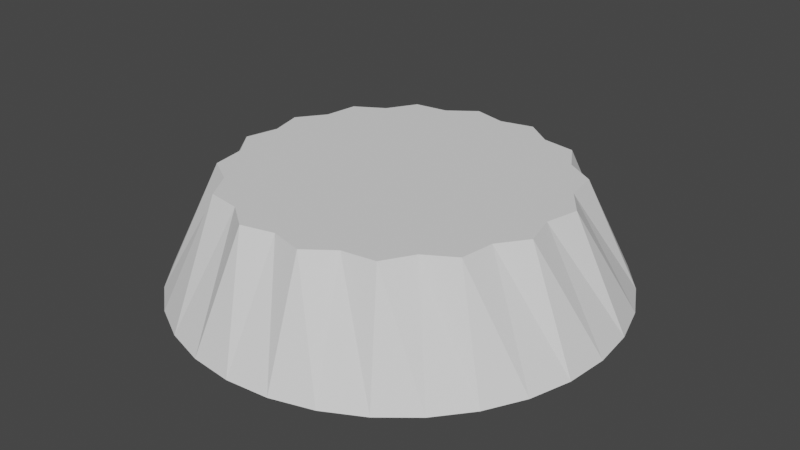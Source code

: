 # Source: pedestal.blend  (saved by Blender 3.3.6; exported with 4.5.12 LTS)
import bpy
from mathutils import Matrix  # noqa: F401  (used for matrix-valued properties, if any)

bpy.ops.wm.read_factory_settings(use_empty=True)
scene = bpy.context.scene
scene.name = 'Scene'

# ---- collections
col_collection = bpy.data.collections.new('Collection'); scene.collection.children.link(col_collection)

# ---- world
world_world = bpy.data.worlds.new('World'); scene.world = world_world
world_world.use_nodes = True; world_world.node_tree.nodes.clear()
_N = world_world.node_tree.nodes; _L = world_world.node_tree.links
n0 = _N.new('ShaderNodeOutputWorld'); n0.name = 'World Output'; n0.location = (300, 300)
n1 = _N.new('ShaderNodeBackground'); n1.name = 'Background'; n1.location = (10, 300)
n1.inputs[0].default_value = (0.05088, 0.05088, 0.05088, 1.0)
_L.new(n1.outputs[0], n0.inputs[0])
n0.is_active_output = True
world_world.color = (0.05088, 0.05088, 0.05088)
world_world.use_sun_shadow = False
world_world.sun_shadow_jitter_overblur = 0.0

# ---- meshes
me_cylinder = bpy.data.meshes.new('Cylinder')
me_cylinder.from_pydata([(-1.01e-08, 1.834, -1.0), (-5.072e-09, 1.31, -0.08995), (0.3579, 1.799, -1.0), (0.274, 1.378, -0.08995), (0.702, 1.695, -1.0), (0.5012, 1.21, -0.08995), (1.019, 1.525, -1.0), (0.7804, 1.168, -0.08995), (1.297, 1.297, -1.0), (0.9261, 0.9261, -0.08995), (1.525, 1.019, -1.0), (1.168, 0.7804, -0.08995), (1.695, 0.702, -1.0), (1.21, 0.5012, -0.08995), (1.799, 0.3579, -1.0), (1.378, 0.274, -0.08995), (1.834, -1.243e-08, -1.0), (1.31, -3.608e-09, -0.08995), (1.799, -0.3579, -1.0), (1.378, -0.274, -0.08995), (1.695, -0.702, -1.0), (1.21, -0.5012, -0.08995), (1.525, -1.019, -1.0), (1.168, -0.7804, -0.08995), (1.297, -1.297, -1.0), (0.9261, -0.9261, -0.08995), (1.019, -1.525, -1.0), (0.7804, -1.168, -0.08995), (0.702, -1.695, -1.0), (0.5012, -1.21, -0.08995), (0.3579, -1.799, -1.0), (0.274, -1.378, -0.08995), (-1.01e-08, -1.834, -1.0), (-5.072e-09, -1.31, -0.08995), (-0.3579, -1.799, -1.0), (-0.274, -1.378, -0.08995), (-0.702, -1.695, -1.0), (-0.5012, -1.21, -0.08995), (-1.019, -1.525, -1.0), (-0.7804, -1.168, -0.08995), (-1.297, -1.297, -1.0), (-0.9261, -0.9261, -0.08995), (-1.525, -1.019, -1.0), (-1.168, -0.7804, -0.08995), (-1.695, -0.702, -1.0), (-1.21, -0.5012, -0.08995), (-1.799, -0.3579, -1.0), (-1.378, -0.274, -0.08995), (-1.834, -1.243e-08, -1.0), (-1.31, -3.608e-09, -0.08995), (-1.799, 0.3579, -1.0), (-1.378, 0.274, -0.08995), (-1.695, 0.702, -1.0), (-1.21, 0.5012, -0.08995), (-1.525, 1.019, -1.0), (-1.168, 0.7804, -0.08995), (-1.297, 1.297, -1.0), (-0.9261, 0.9261, -0.08995), (-1.019, 1.525, -1.0), (-0.7804, 1.168, -0.08995), (-0.702, 1.695, -1.0), (-0.5012, 1.21, -0.08995), (-0.3579, 1.799, -1.0), (-0.274, 1.378, -0.08995)], [], [(0, 1, 3, 2), (2, 3, 5, 4), (4, 5, 7, 6), (6, 7, 9, 8), (8, 9, 11, 10), (10, 11, 13, 12), (12, 13, 15, 14), (14, 15, 17, 16), (16, 17, 19, 18), (18, 19, 21, 20), (20, 21, 23, 22), (22, 23, 25, 24), (24, 25, 27, 26), (26, 27, 29, 28), (28, 29, 31, 30), (30, 31, 33, 32), (32, 33, 35, 34), (34, 35, 37, 36), (36, 37, 39, 38), (38, 39, 41, 40), (40, 41, 43, 42), (42, 43, 45, 44), (44, 45, 47, 46), (46, 47, 49, 48), (48, 49, 51, 50), (50, 51, 53, 52), (52, 53, 55, 54), (54, 55, 57, 56), (56, 57, 59, 58), (58, 59, 61, 60), (3, 1, 63, 61, 59, 57, 55, 53, 51, 49, 47, 45, 43, 41, 39, 37, 35, 33, 31, 29, 27, 25, 23, 21, 19, 17, 15, 13, 11, 9, 7, 5), (60, 61, 63, 62), (62, 63, 1, 0), (0, 2, 4, 6, 8, 10, 12, 14, 16, 18, 20, 22, 24, 26, 28, 30, 32, 34, 36, 38, 40, 42, 44, 46, 48, 50, 52, 54, 56, 58, 60, 62)])
_uv = me_cylinder.uv_layers.new(name='UVMap')
_uv.uv.foreach_set('vector', [1.0, 0.5, 1.0, 1.0, 0.9688, 1.0, 0.9688, 0.5, 0.9688, 0.5, 0.9688, 1.0, 0.9375, 1.0, 0.9375, 0.5, 0.9375, 0.5, 0.9375, 1.0, 0.9062, 1.0, 0.9062, 0.5, 0.9062, 0.5, 0.9062, 1.0, 0.875, 1.0, 0.875, 0.5, 0.875, 0.5, 0.875, 1.0, 0.8438, 1.0, 0.8438, 0.5, 0.8438, 0.5, 0.8438, 1.0, 0.8125, 1.0, 0.8125, 0.5, 0.8125, 0.5, 0.8125, 1.0, 0.7812, 1.0, 0.7812, 0.5, 0.7812, 0.5, 0.7812, 1.0, 0.75, 1.0, 0.75, 0.5, 0.75, 0.5, 0.75, 1.0, 0.7188, 1.0, 0.7188, 0.5, 0.7188, 0.5, 0.7188, 1.0, 0.6875, 1.0, 0.6875, 0.5, 0.6875, 0.5, 0.6875, 1.0, 0.6562, 1.0, 0.6562, 0.5, 0.6562, 0.5, 0.6562, 1.0, 0.625, 1.0, 0.625, 0.5, 0.625, 0.5, 0.625, 1.0, 0.5938, 1.0, 0.5938, 0.5, 0.5938, 0.5, 0.5938, 1.0, 0.5625, 1.0, 0.5625, 0.5, 0.5625, 0.5, 0.5625, 1.0, 0.5312, 1.0, 0.5312, 0.5, 0.5312, 0.5, 0.5312, 1.0, 0.5, 1.0, 0.5, 0.5, 0.5, 0.5, 0.5, 1.0, 0.4688, 1.0, 0.4688, 0.5, 0.4688, 0.5, 0.4688, 1.0, 0.4375, 1.0, 0.4375, 0.5, 0.4375, 0.5, 0.4375, 1.0, 0.4062, 1.0, 0.4062, 0.5, 0.4062, 0.5, 0.4062, 1.0, 0.375, 1.0, 0.375, 0.5, 0.375, 0.5, 0.375, 1.0, 0.3438, 1.0, 0.3438, 0.5, 0.3438, 0.5, 0.3438, 1.0, 0.3125, 1.0, 0.3125, 0.5, 0.3125, 0.5, 0.3125, 1.0, 0.2812, 1.0, 0.2812, 0.5, 0.2812, 0.5, 0.2812, 1.0, 0.25, 1.0, 0.25, 0.5, 0.25, 0.5, 0.25, 1.0, 0.2188, 1.0, 0.2188, 0.5, 0.2188, 0.5, 0.2188, 1.0, 0.1875, 1.0, 0.1875, 0.5, 0.1875, 0.5, 0.1875, 1.0, 0.1562, 1.0, 0.1562, 0.5, 0.1562, 0.5, 0.1562, 1.0, 0.125, 1.0, 0.125, 0.5, 0.125, 0.5, 0.125, 1.0, 0.09375, 1.0, 0.09375, 0.5, 0.09375, 0.5, 0.09375, 1.0, 0.0625, 1.0, 0.0625, 0.5, 0.2968, 0.4854, 0.25, 0.49, 0.2032, 0.4854, 0.1582, 0.4717, 0.1167, 0.4496, 0.08029, 0.4197, 0.05045, 0.3833, 0.02827, 0.3418, 0.01461, 0.2968, 0.01, 0.25, 0.01461, 0.2032, 0.02827, 0.1582, 0.05045, 0.1167, 0.08029, 0.08029, 0.1167, 0.05045, 0.1582, 0.02827, 0.2032, 0.01461, 0.25, 0.01, 0.2968, 0.01461, 0.3418, 0.02827, 0.3833, 0.05045, 0.4197, 0.08029, 0.4496, 0.1167, 0.4717, 0.1582, 0.4854, 0.2032, 0.49, 0.25, 0.4854, 0.2968, 0.4717, 0.3418, 0.4496, 0.3833, 0.4197, 0.4197, 0.3833, 0.4496, 0.3418, 0.4717, 0.0625, 0.5, 0.0625, 1.0, 0.03125, 1.0, 0.03125, 0.5, 0.03125, 0.5, 0.03125, 1.0, 0.0, 1.0, 0.0, 0.5, 0.75, 0.49, 0.7968, 0.4854, 0.8418, 0.4717, 0.8833, 0.4496, 0.9197, 0.4197, 0.9496, 0.3833, 0.9717, 0.3418, 0.9854, 0.2968, 0.99, 0.25, 0.9854, 0.2032, 0.9717, 0.1582, 0.9496, 0.1167, 0.9197, 0.08029, 0.8833, 0.05045, 0.8418, 0.02827, 0.7968, 0.01461, 0.75, 0.01, 0.7032, 0.01461, 0.6582, 0.02827, 0.6167, 0.05045, 0.5803, 0.08029, 0.5504, 0.1167, 0.5283, 0.1582, 0.5146, 0.2032, 0.51, 0.25, 0.5146, 0.2968, 0.5283, 0.3418, 0.5504, 0.3833, 0.5803, 0.4197, 0.6167, 0.4496, 0.6582, 0.4717, 0.7032, 0.4854])
me_cylinder.update()

# ---- objects
ob_cylinder = bpy.data.objects.new('Cylinder', me_cylinder)

# ---- transforms, parenting, visibility, modifiers, constraints
ob_cylinder.location = (0.0, 0.0, 0.0)

# ---- collection membership
col_collection.objects.link(ob_cylinder)

# ---- scene / render settings (as saved in the file)
scene.frame_start = 1; scene.frame_end = 250; scene.frame_set(1)
scene.render.engine = 'BLENDER_EEVEE_NEXT'
scene.cycles.sampling_pattern = 'TABULATED_SOBOL'
scene.cycles.use_light_tree = False
scene.view_settings.view_transform = 'Filmic'
bpy.context.view_layer.update()

# ---- added for rendering (the .blend has no active camera and no usable light): camera, sun
cam_auto = bpy.data.cameras.new('AutoCamera')
cam_auto.lens = 50.0
cam_auto.sensor_width = 36.0
cam_auto.clip_end = 1000.0
ob_auto_camera = bpy.data.objects.new('AutoCamera', cam_auto)
scene.collection.objects.link(ob_auto_camera)
ob_auto_camera.location = (4.87371, -5.84845, 3.35399)
ob_auto_camera.rotation_euler = (1.09748, -7.21219e-08, 0.694738)
scene.camera = ob_auto_camera
light_auto_sun = bpy.data.lights.new('AutoSun', 'SUN')
light_auto_sun.energy = 3.0
light_auto_sun.angle = 0.0523599
ob_auto_sun = bpy.data.objects.new('AutoSun', light_auto_sun)
scene.collection.objects.link(ob_auto_sun)
ob_auto_sun.rotation_euler = (0.872665, 0.174533, 0.523599)
bpy.context.view_layer.update()
